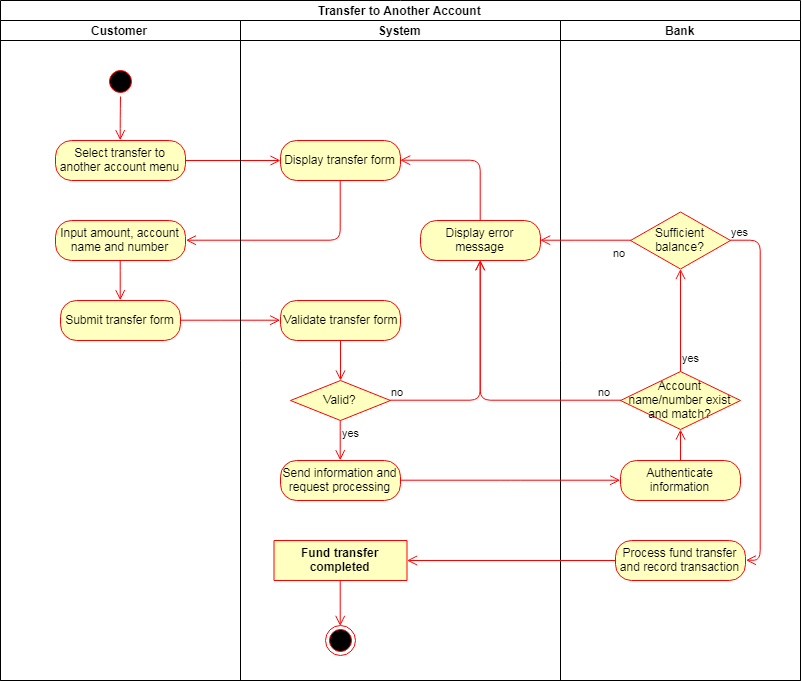

The diagram above was exported from draw.io. Its source (the exported page's mxGraphModel, read from the mxfile embedded in the PNG):
<mxGraphModel dx="1766" dy="706" grid="1" gridSize="10" guides="1" tooltips="1" connect="1" arrows="1" fold="1" page="1" pageScale="1" pageWidth="850" pageHeight="1100" math="0" shadow="0">
  <root>
    <mxCell id="__NX7VhBqdu2O8eNDCRm-0" />
    <mxCell id="__NX7VhBqdu2O8eNDCRm-1" parent="__NX7VhBqdu2O8eNDCRm-0" />
    <mxCell id="XjyXFGnd5U5pC4Gy8iHS-0" value="Transfer to Another Account&lt;br&gt;" style="swimlane;html=1;childLayout=stackLayout;resizeParent=1;resizeParentMax=0;startSize=20;" parent="__NX7VhBqdu2O8eNDCRm-1" vertex="1">
      <mxGeometry width="800" height="680" as="geometry" />
    </mxCell>
    <mxCell id="XjyXFGnd5U5pC4Gy8iHS-1" value="Customer" style="swimlane;html=1;startSize=20;" parent="XjyXFGnd5U5pC4Gy8iHS-0" vertex="1">
      <mxGeometry y="20" width="240" height="660" as="geometry" />
    </mxCell>
    <mxCell id="XjyXFGnd5U5pC4Gy8iHS-2" value="" style="ellipse;html=1;shape=startState;fillColor=#000000;strokeColor=#ff0000;" parent="XjyXFGnd5U5pC4Gy8iHS-1" vertex="1">
      <mxGeometry x="105" y="46" width="30" height="30" as="geometry" />
    </mxCell>
    <mxCell id="XjyXFGnd5U5pC4Gy8iHS-3" value="" style="edgeStyle=orthogonalEdgeStyle;html=1;verticalAlign=bottom;endArrow=open;endSize=8;strokeColor=#ff0000;entryX=0.5;entryY=0;entryDx=0;entryDy=0;" parent="XjyXFGnd5U5pC4Gy8iHS-1" source="XjyXFGnd5U5pC4Gy8iHS-2" edge="1" target="XjyXFGnd5U5pC4Gy8iHS-4">
      <mxGeometry relative="1" as="geometry">
        <mxPoint x="120" y="124" as="targetPoint" />
      </mxGeometry>
    </mxCell>
    <mxCell id="XjyXFGnd5U5pC4Gy8iHS-4" value="Select transfer to another account menu" style="rounded=1;whiteSpace=wrap;html=1;arcSize=40;fontColor=#000000;fillColor=#ffffc0;strokeColor=#ff0000;" parent="XjyXFGnd5U5pC4Gy8iHS-1" vertex="1">
      <mxGeometry x="55" y="120" width="130" height="40" as="geometry" />
    </mxCell>
    <mxCell id="XjyXFGnd5U5pC4Gy8iHS-5" value="Input amount, account name and number" style="rounded=1;whiteSpace=wrap;html=1;arcSize=40;fontColor=#000000;fillColor=#ffffc0;strokeColor=#ff0000;" parent="XjyXFGnd5U5pC4Gy8iHS-1" vertex="1">
      <mxGeometry x="55" y="200" width="130" height="40" as="geometry" />
    </mxCell>
    <mxCell id="XjyXFGnd5U5pC4Gy8iHS-6" value="" style="edgeStyle=orthogonalEdgeStyle;html=1;verticalAlign=bottom;endArrow=open;endSize=8;strokeColor=#ff0000;entryX=0.5;entryY=0;entryDx=0;entryDy=0;" parent="XjyXFGnd5U5pC4Gy8iHS-1" source="XjyXFGnd5U5pC4Gy8iHS-5" target="XjyXFGnd5U5pC4Gy8iHS-7" edge="1">
      <mxGeometry relative="1" as="geometry">
        <mxPoint x="120" y="294" as="targetPoint" />
      </mxGeometry>
    </mxCell>
    <mxCell id="XjyXFGnd5U5pC4Gy8iHS-7" value="Submit transfer form" style="rounded=1;whiteSpace=wrap;html=1;arcSize=40;fontColor=#000000;fillColor=#ffffc0;strokeColor=#ff0000;" parent="XjyXFGnd5U5pC4Gy8iHS-1" vertex="1">
      <mxGeometry x="60" y="280" width="120" height="40" as="geometry" />
    </mxCell>
    <mxCell id="XjyXFGnd5U5pC4Gy8iHS-8" value="" style="edgeStyle=orthogonalEdgeStyle;html=1;verticalAlign=bottom;endArrow=open;endSize=8;strokeColor=#ff0000;" parent="XjyXFGnd5U5pC4Gy8iHS-0" source="XjyXFGnd5U5pC4Gy8iHS-4" target="XjyXFGnd5U5pC4Gy8iHS-12" edge="1">
      <mxGeometry relative="1" as="geometry">
        <mxPoint x="120" y="244" as="targetPoint" />
      </mxGeometry>
    </mxCell>
    <mxCell id="XjyXFGnd5U5pC4Gy8iHS-9" value="" style="edgeStyle=orthogonalEdgeStyle;html=1;verticalAlign=bottom;endArrow=open;endSize=8;strokeColor=#ff0000;" parent="XjyXFGnd5U5pC4Gy8iHS-0" source="XjyXFGnd5U5pC4Gy8iHS-12" edge="1">
      <mxGeometry relative="1" as="geometry">
        <mxPoint x="185" y="240" as="targetPoint" />
        <Array as="points">
          <mxPoint x="340" y="240" />
        </Array>
      </mxGeometry>
    </mxCell>
    <mxCell id="XjyXFGnd5U5pC4Gy8iHS-10" value="" style="edgeStyle=orthogonalEdgeStyle;html=1;verticalAlign=bottom;endArrow=open;endSize=8;strokeColor=#ff0000;entryX=0;entryY=0.5;entryDx=0;entryDy=0;" parent="XjyXFGnd5U5pC4Gy8iHS-0" source="XjyXFGnd5U5pC4Gy8iHS-7" target="XjyXFGnd5U5pC4Gy8iHS-13" edge="1">
      <mxGeometry relative="1" as="geometry">
        <mxPoint x="170" y="434" as="targetPoint" />
      </mxGeometry>
    </mxCell>
    <mxCell id="XjyXFGnd5U5pC4Gy8iHS-11" value="System&lt;br&gt;" style="swimlane;html=1;startSize=20;" parent="XjyXFGnd5U5pC4Gy8iHS-0" vertex="1">
      <mxGeometry x="240" y="20" width="320" height="660" as="geometry">
        <mxRectangle x="240" y="20" width="70" height="870" as="alternateBounds" />
      </mxGeometry>
    </mxCell>
    <mxCell id="XjyXFGnd5U5pC4Gy8iHS-12" value="Display transfer form" style="rounded=1;whiteSpace=wrap;html=1;arcSize=40;fontColor=#000000;fillColor=#ffffc0;strokeColor=#ff0000;" parent="XjyXFGnd5U5pC4Gy8iHS-11" vertex="1">
      <mxGeometry x="40" y="120" width="120" height="40" as="geometry" />
    </mxCell>
    <mxCell id="XjyXFGnd5U5pC4Gy8iHS-13" value="Validate transfer form" style="rounded=1;whiteSpace=wrap;html=1;arcSize=40;fontColor=#000000;fillColor=#ffffc0;strokeColor=#ff0000;" parent="XjyXFGnd5U5pC4Gy8iHS-11" vertex="1">
      <mxGeometry x="40" y="280" width="120" height="40" as="geometry" />
    </mxCell>
    <mxCell id="XjyXFGnd5U5pC4Gy8iHS-14" value="" style="edgeStyle=orthogonalEdgeStyle;html=1;verticalAlign=bottom;endArrow=open;endSize=8;strokeColor=#ff0000;" parent="XjyXFGnd5U5pC4Gy8iHS-11" source="XjyXFGnd5U5pC4Gy8iHS-13" target="XjyXFGnd5U5pC4Gy8iHS-17" edge="1">
      <mxGeometry relative="1" as="geometry">
        <mxPoint x="90" y="424" as="targetPoint" />
        <Array as="points" />
      </mxGeometry>
    </mxCell>
    <mxCell id="XjyXFGnd5U5pC4Gy8iHS-15" value="Display error message" style="rounded=1;whiteSpace=wrap;html=1;arcSize=40;fontColor=#000000;fillColor=#ffffc0;strokeColor=#ff0000;" parent="XjyXFGnd5U5pC4Gy8iHS-11" vertex="1">
      <mxGeometry x="180" y="200" width="120" height="40" as="geometry" />
    </mxCell>
    <mxCell id="XjyXFGnd5U5pC4Gy8iHS-16" value="" style="edgeStyle=orthogonalEdgeStyle;html=1;verticalAlign=bottom;endArrow=open;endSize=8;strokeColor=#ff0000;entryX=1;entryY=0.5;entryDx=0;entryDy=0;" parent="XjyXFGnd5U5pC4Gy8iHS-11" source="XjyXFGnd5U5pC4Gy8iHS-15" target="XjyXFGnd5U5pC4Gy8iHS-12" edge="1">
      <mxGeometry relative="1" as="geometry">
        <mxPoint x="240" y="304" as="targetPoint" />
        <Array as="points">
          <mxPoint x="240" y="140" />
        </Array>
      </mxGeometry>
    </mxCell>
    <mxCell id="XjyXFGnd5U5pC4Gy8iHS-17" value="Valid?" style="rhombus;whiteSpace=wrap;html=1;fillColor=#ffffc0;strokeColor=#ff0000;" parent="XjyXFGnd5U5pC4Gy8iHS-11" vertex="1">
      <mxGeometry x="50" y="360" width="100" height="40" as="geometry" />
    </mxCell>
    <mxCell id="XjyXFGnd5U5pC4Gy8iHS-18" value="no" style="edgeStyle=orthogonalEdgeStyle;html=1;align=left;verticalAlign=bottom;endArrow=open;endSize=8;strokeColor=#ff0000;entryX=0.5;entryY=1;entryDx=0;entryDy=0;" parent="XjyXFGnd5U5pC4Gy8iHS-11" source="XjyXFGnd5U5pC4Gy8iHS-17" target="XjyXFGnd5U5pC4Gy8iHS-15" edge="1">
      <mxGeometry x="-1" relative="1" as="geometry">
        <mxPoint x="230" y="445" as="targetPoint" />
      </mxGeometry>
    </mxCell>
    <mxCell id="XjyXFGnd5U5pC4Gy8iHS-19" value="yes" style="edgeStyle=orthogonalEdgeStyle;html=1;align=left;verticalAlign=top;endArrow=open;endSize=8;strokeColor=#ff0000;entryX=0.5;entryY=0;entryDx=0;entryDy=0;" parent="XjyXFGnd5U5pC4Gy8iHS-11" source="XjyXFGnd5U5pC4Gy8iHS-17" target="qVadaa56NeknDjpTHcmp-0" edge="1">
      <mxGeometry x="-1" relative="1" as="geometry">
        <mxPoint x="100" y="435" as="targetPoint" />
      </mxGeometry>
    </mxCell>
    <mxCell id="XjyXFGnd5U5pC4Gy8iHS-24" value="Fund transfer&lt;br&gt;completed" style="swimlane;html=1;fontStyle=1;align=center;verticalAlign=middle;childLayout=stackLayout;horizontal=1;startSize=60;horizontalStack=0;resizeParent=0;resizeLast=1;container=0;fontColor=#000000;collapsible=0;rounded=1;arcSize=30;strokeColor=#ff0000;fillColor=#ffffc0;swimlaneFillColor=#ffffc0;" parent="XjyXFGnd5U5pC4Gy8iHS-11" vertex="1">
      <mxGeometry x="33.5" y="520" width="133" height="40" as="geometry" />
    </mxCell>
    <mxCell id="XjyXFGnd5U5pC4Gy8iHS-25" value="" style="ellipse;html=1;shape=endState;fillColor=#000000;strokeColor=#ff0000;" parent="XjyXFGnd5U5pC4Gy8iHS-11" vertex="1">
      <mxGeometry x="85" y="605" width="30" height="30" as="geometry" />
    </mxCell>
    <mxCell id="XjyXFGnd5U5pC4Gy8iHS-26" value="" style="edgeStyle=orthogonalEdgeStyle;html=1;verticalAlign=bottom;endArrow=open;endSize=8;strokeColor=#ff0000;entryX=0.5;entryY=0;entryDx=0;entryDy=0;exitX=0.5;exitY=1;exitDx=0;exitDy=0;" parent="XjyXFGnd5U5pC4Gy8iHS-11" source="XjyXFGnd5U5pC4Gy8iHS-24" target="XjyXFGnd5U5pC4Gy8iHS-25" edge="1">
      <mxGeometry relative="1" as="geometry">
        <mxPoint x="110.19047619047615" y="620" as="targetPoint" />
        <mxPoint x="110.19047619047615" y="570" as="sourcePoint" />
      </mxGeometry>
    </mxCell>
    <mxCell id="qVadaa56NeknDjpTHcmp-0" value="Send information and request processing" style="rounded=1;whiteSpace=wrap;html=1;arcSize=40;fontColor=#000000;fillColor=#ffffc0;strokeColor=#ff0000;" parent="XjyXFGnd5U5pC4Gy8iHS-11" vertex="1">
      <mxGeometry x="40" y="440" width="120" height="40" as="geometry" />
    </mxCell>
    <mxCell id="Cx4E1YD6laERwExErau6-0" value="Bank&lt;br&gt;" style="swimlane;html=1;startSize=20;" parent="XjyXFGnd5U5pC4Gy8iHS-0" vertex="1">
      <mxGeometry x="560" y="20" width="240" height="660" as="geometry">
        <mxRectangle x="240" y="20" width="70" height="870" as="alternateBounds" />
      </mxGeometry>
    </mxCell>
    <mxCell id="qVadaa56NeknDjpTHcmp-2" value="Authenticate information" style="rounded=1;whiteSpace=wrap;html=1;arcSize=40;fontColor=#000000;fillColor=#ffffc0;strokeColor=#ff0000;" parent="Cx4E1YD6laERwExErau6-0" vertex="1">
      <mxGeometry x="60" y="440" width="120" height="40" as="geometry" />
    </mxCell>
    <mxCell id="qVadaa56NeknDjpTHcmp-3" value="" style="edgeStyle=orthogonalEdgeStyle;html=1;verticalAlign=bottom;endArrow=open;endSize=8;strokeColor=#ff0000;" parent="Cx4E1YD6laERwExErau6-0" source="qVadaa56NeknDjpTHcmp-2" target="qVadaa56NeknDjpTHcmp-4" edge="1">
      <mxGeometry relative="1" as="geometry">
        <mxPoint x="120" y="520" as="targetPoint" />
      </mxGeometry>
    </mxCell>
    <mxCell id="XjyXFGnd5U5pC4Gy8iHS-22" value="Process fund transfer and record transaction" style="rounded=1;whiteSpace=wrap;html=1;arcSize=40;fontColor=#000000;fillColor=#ffffc0;strokeColor=#ff0000;" parent="Cx4E1YD6laERwExErau6-0" vertex="1">
      <mxGeometry x="55" y="520" width="130" height="40" as="geometry" />
    </mxCell>
    <mxCell id="qVadaa56NeknDjpTHcmp-4" value="Account name/number exist and match?" style="rhombus;whiteSpace=wrap;html=1;fillColor=#ffffc0;strokeColor=#ff0000;" parent="Cx4E1YD6laERwExErau6-0" vertex="1">
      <mxGeometry x="60" y="351" width="120" height="58" as="geometry" />
    </mxCell>
    <mxCell id="qVadaa56NeknDjpTHcmp-6" value="yes" style="edgeStyle=orthogonalEdgeStyle;html=1;align=left;verticalAlign=top;endArrow=open;endSize=8;strokeColor=#ff0000;" parent="Cx4E1YD6laERwExErau6-0" source="qVadaa56NeknDjpTHcmp-4" target="qVadaa56NeknDjpTHcmp-7" edge="1">
      <mxGeometry x="-0.5" relative="1" as="geometry">
        <mxPoint x="100" y="260" as="targetPoint" />
        <mxPoint as="offset" />
      </mxGeometry>
    </mxCell>
    <mxCell id="qVadaa56NeknDjpTHcmp-7" value="Sufficient balance?" style="rhombus;whiteSpace=wrap;html=1;fillColor=#ffffc0;strokeColor=#ff0000;" parent="Cx4E1YD6laERwExErau6-0" vertex="1">
      <mxGeometry x="70" y="191.5" width="100" height="57" as="geometry" />
    </mxCell>
    <mxCell id="qVadaa56NeknDjpTHcmp-8" value="yes" style="edgeStyle=orthogonalEdgeStyle;html=1;align=left;verticalAlign=bottom;endArrow=open;endSize=8;strokeColor=#ff0000;entryX=1;entryY=0.5;entryDx=0;entryDy=0;" parent="Cx4E1YD6laERwExErau6-0" source="qVadaa56NeknDjpTHcmp-7" target="XjyXFGnd5U5pC4Gy8iHS-22" edge="1">
      <mxGeometry x="-1" relative="1" as="geometry">
        <mxPoint x="205" y="420" as="targetPoint" />
        <Array as="points">
          <mxPoint x="200" y="220" />
          <mxPoint x="200" y="540" />
        </Array>
      </mxGeometry>
    </mxCell>
    <mxCell id="XjyXFGnd5U5pC4Gy8iHS-23" value="" style="edgeStyle=orthogonalEdgeStyle;html=1;verticalAlign=bottom;endArrow=open;endSize=8;strokeColor=#ff0000;" parent="XjyXFGnd5U5pC4Gy8iHS-0" source="XjyXFGnd5U5pC4Gy8iHS-22" target="XjyXFGnd5U5pC4Gy8iHS-24" edge="1">
      <mxGeometry relative="1" as="geometry">
        <mxPoint x="360" y="650" as="targetPoint" />
      </mxGeometry>
    </mxCell>
    <mxCell id="qVadaa56NeknDjpTHcmp-1" value="" style="edgeStyle=orthogonalEdgeStyle;html=1;verticalAlign=bottom;endArrow=open;endSize=8;strokeColor=#ff0000;entryX=0;entryY=0.5;entryDx=0;entryDy=0;" parent="XjyXFGnd5U5pC4Gy8iHS-0" source="qVadaa56NeknDjpTHcmp-0" target="qVadaa56NeknDjpTHcmp-2" edge="1">
      <mxGeometry relative="1" as="geometry">
        <mxPoint x="380" y="550" as="targetPoint" />
      </mxGeometry>
    </mxCell>
    <mxCell id="qVadaa56NeknDjpTHcmp-5" value="no" style="edgeStyle=orthogonalEdgeStyle;html=1;align=left;verticalAlign=bottom;endArrow=open;endSize=8;strokeColor=#ff0000;entryX=0.5;entryY=1;entryDx=0;entryDy=0;" parent="XjyXFGnd5U5pC4Gy8iHS-0" source="qVadaa56NeknDjpTHcmp-4" target="XjyXFGnd5U5pC4Gy8iHS-15" edge="1">
      <mxGeometry x="-0.8249" relative="1" as="geometry">
        <mxPoint x="490" y="400" as="targetPoint" />
        <mxPoint as="offset" />
      </mxGeometry>
    </mxCell>
    <mxCell id="qVadaa56NeknDjpTHcmp-9" value="no" style="edgeStyle=orthogonalEdgeStyle;html=1;align=left;verticalAlign=top;endArrow=open;endSize=8;strokeColor=#ff0000;entryX=1;entryY=0.5;entryDx=0;entryDy=0;" parent="XjyXFGnd5U5pC4Gy8iHS-0" source="qVadaa56NeknDjpTHcmp-7" target="XjyXFGnd5U5pC4Gy8iHS-15" edge="1">
      <mxGeometry x="-0.5495" relative="1" as="geometry">
        <mxPoint x="650" y="304" as="targetPoint" />
        <mxPoint as="offset" />
      </mxGeometry>
    </mxCell>
  </root>
</mxGraphModel>